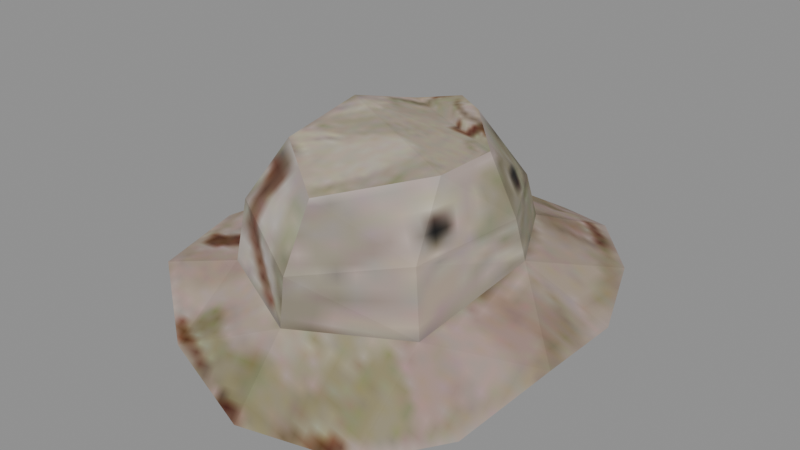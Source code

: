 # Source: recovered_gear_seal_des_hat_59dc6d68b83f.blend  (saved by Blender 4.5.92; exported with 4.5.12 LTS)
import bpy
from mathutils import Matrix  # noqa: F401  (used for matrix-valued properties, if any)

bpy.ops.wm.read_factory_settings(use_empty=True)
scene = bpy.context.scene
scene.name = 'Scene'

# ---- images (referenced by path relative to the original .blend; pixels are not part of the script)
import os
ASSET_DIR = os.environ.get("B2B_ASSET_DIR", "")  # directory of the original .blend (textures are referenced by path, not embedded)
HERE = os.path.dirname(os.path.abspath(__file__))  # packed textures are extracted next to this script under _unpacked/

def load_image(name, relpath, width, height, colorspace="sRGB"):
    """Load a texture the original file referenced (path relative to the .blend, or extracted next to this script)."""
    p = next((c for c in (os.path.join(HERE, relpath), os.path.join(ASSET_DIR, relpath)) if relpath and os.path.exists(c)), "")
    if p:
        img = bpy.data.images.load(p, check_existing=True)
        img.name = name
    else:  # same state as the original file: an image datablock whose file is absent (Cycles renders it pink)
        img = bpy.data.images.new(name, width, height)
        img.source = "FILE"
        img.filepath = "//" + (relpath or name)
    img.colorspace_settings.name = colorspace
    return img
img_image_0 = load_image('Image_0', '_unpacked/Image_0.22ee5120.png', 64, 64, 'sRGB')

# ---- materials (node trees are filled in below, after node groups)
mat_seal01_des_hat_tif = bpy.data.materials.new('seal01_des_hat.tif')

# ---- material node trees
mat_seal01_des_hat_tif.use_nodes = True; mat_seal01_des_hat_tif.node_tree.nodes.clear()
_N = mat_seal01_des_hat_tif.node_tree.nodes; _L = mat_seal01_des_hat_tif.node_tree.links
n0 = _N.new('ShaderNodeBsdfPrincipled'); n0.name = 'Principled BSDF'; n0.location = (10, 300)
n0.inputs[2].default_value = 0.9
n1 = _N.new('ShaderNodeOutputMaterial'); n1.name = 'Material Output'; n1.location = (300, 300)
n2 = _N.new('ShaderNodeTexImage'); n2.name = 'Image Texture'; n2.location = (-440, 210)
n2.label = 'BASE COLOR'
n2.image = img_image_0
_L.new(n0.outputs[0], n1.inputs[0])
_L.new(n2.outputs[0], n0.inputs[0])
n1.is_active_output = True

# ---- meshes
me_seal_des_hat = bpy.data.meshes.new('seal_des_hat')
me_seal_des_hat.from_pydata([(0.07715, -0.05141, 0.1437), (0.07975, -0.05088, 0.09096), (0.0936, 0.04286, 0.1135), (0.08843, 0.03735, 0.1452), (0.07715, -0.05141, 0.1437), (0.0936, 0.04286, 0.1135), (-0.07775, -0.04583, 0.1394), (-0.08176, -0.05362, 0.09305), (0.0, -0.09277, 0.08904), (0.00623, -0.09366, 0.1294), (-0.07775, -0.04583, 0.1394), (0.0, -0.09277, 0.08904), (-0.07775, -0.04583, 0.1394), (0.00623, -0.09366, 0.1294), (0.005057, -0.06715, 0.1729), (0.00623, -0.09366, 0.1294), (0.0, -0.09277, 0.08904), (0.07975, -0.05088, 0.09096), (0.07715, -0.05141, 0.1437), (0.00623, -0.09366, 0.1294), (0.07975, -0.05088, 0.09096), (0.005057, -0.06715, 0.1729), (0.00623, -0.09366, 0.1294), (0.07715, -0.05141, 0.1437), (0.06495, -0.01287, 0.1868), (0.005057, -0.06715, 0.1729), (0.07715, -0.05141, 0.1437), (-0.07775, -0.04583, 0.1394), (-0.08704, 0.04769, 0.1454), (-0.09465, 0.03823, 0.1123), (-0.09465, 0.03823, 0.1123), (-0.06255, 0.101, 0.1116), (-0.1298, 0.1314, 0.083), (-0.147, -0.001863, 0.08732), (-0.1332, -0.07408, 0.08232), (-0.08176, -0.05362, 0.09305), (-0.08176, -0.05362, 0.09305), (-0.09465, 0.03823, 0.1123), (-0.147, -0.001863, 0.08732), (-0.1298, 0.1314, 0.083), (-0.04658, 0.08235, 0.1083), (-0.07028, 0.03601, 0.1088), (-0.06115, 0.1878, 0.06509), (-0.005311, 0.1067, 0.109), (-0.04658, 0.08235, 0.1083), (-0.04658, 0.08235, 0.1083), (-0.09499, 0.1721, 0.06995), (-0.06115, 0.1878, 0.06509), (-0.1298, 0.1314, 0.083), (-0.09499, 0.1721, 0.06995), (-0.04658, 0.08235, 0.1083), (0.03735, 0.1843, 0.08169), (0.04332, 0.08727, 0.1087), (-0.005311, 0.1067, 0.109), (-0.06115, 0.1878, 0.06509), (-0.01594, 0.187, 0.06529), (-0.005311, 0.1067, 0.109), (-0.005311, 0.1067, 0.109), (-0.01594, 0.187, 0.06529), (0.03735, 0.1843, 0.08169), (0.127, 0.12, 0.08684), (0.06865, 0.03943, 0.1097), (0.04332, 0.08727, 0.1087), (0.005057, -0.06715, 0.1729), (-0.0613, -0.01776, 0.1801), (-0.07775, -0.04583, 0.1394), (0.05206, 0.104, 0.1429), (0.05928, 0.1077, 0.112), (-0.006619, 0.134, 0.1125), (-0.006383, 0.1272, 0.1447), (0.05206, 0.104, 0.1429), (-0.006619, 0.134, 0.1125), (0.01929, 0.08819, 0.1883), (0.05206, 0.104, 0.1429), (-0.006383, 0.1272, 0.1447), (-0.004863, 0.1014, 0.1894), (0.01929, 0.08819, 0.1883), (-0.006383, 0.1272, 0.1447), (-0.006383, 0.1272, 0.1447), (-0.006619, 0.134, 0.1125), (-0.06255, 0.101, 0.1116), (-0.05842, 0.09593, 0.1483), (-0.006383, 0.1272, 0.1447), (-0.06255, 0.101, 0.1116), (0.06368, 0.04078, 0.1847), (0.08843, 0.03735, 0.1452), (0.05206, 0.104, 0.1429), (0.01929, 0.08819, 0.1883), (0.06368, 0.04078, 0.1847), (0.05206, 0.104, 0.1429), (-0.004863, 0.1014, 0.1894), (-0.006383, 0.1272, 0.1447), (-0.05842, 0.09593, 0.1483), (-0.03307, 0.08477, 0.1856), (-0.004863, 0.1014, 0.1894), (-0.05842, 0.09593, 0.1483), (0.08843, 0.03735, 0.1452), (0.0936, 0.04286, 0.1135), (0.05928, 0.1077, 0.112), (0.05206, 0.104, 0.1429), (0.08843, 0.03735, 0.1452), (0.05928, 0.1077, 0.112), (-0.05842, 0.09593, 0.1483), (-0.06255, 0.101, 0.1116), (-0.09465, 0.03823, 0.1123), (-0.08704, 0.04769, 0.1454), (-0.05842, 0.09593, 0.1483), (-0.09465, 0.03823, 0.1123), (-0.03307, 0.08477, 0.1856), (-0.05842, 0.09593, 0.1483), (-0.08704, 0.04769, 0.1454), (-0.0578, 0.04551, 0.1931), (-0.03307, 0.08477, 0.1856), (-0.08704, 0.04769, 0.1454), (-0.09465, 0.03823, 0.1123), (-0.08176, -0.05362, 0.09305), (-0.07775, -0.04583, 0.1394), (-0.0578, 0.04551, 0.1931), (-0.08704, 0.04769, 0.1454), (-0.07775, -0.04583, 0.1394), (-0.0613, -0.01776, 0.1801), (-0.0578, 0.04551, 0.1931), (-0.07775, -0.04583, 0.1394), (0.06495, -0.01287, 0.1868), (0.07715, -0.05141, 0.1437), (0.08843, 0.03735, 0.1452), (0.06368, 0.04078, 0.1847), (0.06495, -0.01287, 0.1868), (0.08843, 0.03735, 0.1452), (0.0936, 0.04286, 0.1135), (0.07975, -0.05088, 0.09096), (0.1548, -0.01803, 0.08523), (0.1548, -0.01803, 0.08523), (0.1493, 0.06106, 0.0754), (0.0936, 0.04286, 0.1135), (0.0936, 0.04286, 0.1135), (0.1493, 0.06106, 0.0754), (0.127, 0.12, 0.08684), (0.05928, 0.1077, 0.112), (0.0936, 0.04286, 0.1135), (0.127, 0.12, 0.08684), (0.05928, 0.1077, 0.112), (0.08601, 0.1626, 0.0901), (0.03735, 0.1843, 0.08169), (-0.06255, 0.101, 0.1116), (-0.09499, 0.1721, 0.06995), (-0.1298, 0.1314, 0.083), (0.0, -0.09277, 0.08904), (0.009796, -0.145, 0.04856), (0.08683, -0.1224, 0.04533), (0.03735, 0.1843, 0.08169), (-0.01594, 0.187, 0.06529), (-0.006619, 0.134, 0.1125), (-0.006619, 0.134, 0.1125), (-0.01594, 0.187, 0.06529), (-0.06115, 0.1878, 0.06509), (-0.1298, 0.1314, 0.083), (-0.1446, 0.07032, 0.07906), (-0.09465, 0.03823, 0.1123), (-0.09465, 0.03823, 0.1123), (-0.1446, 0.07032, 0.07906), (-0.147, -0.001863, 0.08732), (-0.0725, -0.119, 0.05942), (0.009796, -0.145, 0.04856), (0.0, -0.09277, 0.08904), (0.08683, -0.1224, 0.04533), (0.1369, -0.08499, 0.0635), (0.07975, -0.05088, 0.09096), (0.07975, -0.05088, 0.09096), (0.1369, -0.08499, 0.0635), (0.1548, -0.01803, 0.08523), (-0.006619, 0.134, 0.1125), (0.05928, 0.1077, 0.112), (0.03735, 0.1843, 0.08169), (-0.08176, -0.05362, 0.09305), (-0.1332, -0.07408, 0.08232), (-0.0725, -0.119, 0.05942), (-0.0725, -0.119, 0.05942), (0.0, -0.09277, 0.08904), (-0.08176, -0.05362, 0.09305), (0.07975, -0.05088, 0.09096), (0.0, -0.09277, 0.08904), (0.08683, -0.1224, 0.04533), (0.127, 0.12, 0.08684), (0.08601, 0.1626, 0.0901), (0.05928, 0.1077, 0.112), (-0.06115, 0.1878, 0.06509), (-0.09499, 0.1721, 0.06995), (-0.06255, 0.101, 0.1116), (-0.06255, 0.101, 0.1116), (-0.006619, 0.134, 0.1125), (-0.06115, 0.1878, 0.06509), (0.04332, 0.08727, 0.1087), (0.08601, 0.1626, 0.0901), (0.127, 0.12, 0.08684), (0.03735, 0.1843, 0.08169), (0.08601, 0.1626, 0.0901), (0.04332, 0.08727, 0.1087), (0.1548, -0.01803, 0.08523), (0.05843, -0.02976, 0.09309), (0.06865, 0.03943, 0.1097), (0.06865, 0.03943, 0.1097), (0.1493, 0.06106, 0.0754), (0.1548, -0.01803, 0.08523), (0.1548, -0.01803, 0.08523), (0.1369, -0.08499, 0.0635), (0.05843, -0.02976, 0.09309), (0.05843, -0.02976, 0.09309), (0.1369, -0.08499, 0.0635), (0.08683, -0.1224, 0.04533), (0.127, 0.12, 0.08684), (0.1493, 0.06106, 0.0754), (0.06865, 0.03943, 0.1097), (0.08683, -0.1224, 0.04533), (-0.0004244, -0.06066, 0.09168), (0.05843, -0.02976, 0.09309), (0.08683, -0.1224, 0.04533), (0.009796, -0.145, 0.04856), (-0.0004244, -0.06066, 0.09168), (-0.06076, -0.03178, 0.09464), (-0.0004244, -0.06066, 0.09168), (-0.0725, -0.119, 0.05942), (-0.0004244, -0.06066, 0.09168), (0.009796, -0.145, 0.04856), (-0.0725, -0.119, 0.05942), (-0.147, -0.001863, 0.08732), (-0.07028, 0.03601, 0.1088), (-0.06076, -0.03178, 0.09464), (-0.06076, -0.03178, 0.09464), (-0.1332, -0.07408, 0.08232), (-0.147, -0.001863, 0.08732), (-0.0725, -0.119, 0.05942), (-0.1332, -0.07408, 0.08232), (-0.06076, -0.03178, 0.09464), (-0.147, -0.001863, 0.08732), (-0.1446, 0.07032, 0.07906), (-0.07028, 0.03601, 0.1088), (-0.07028, 0.03601, 0.1088), (-0.1446, 0.07032, 0.07906), (-0.1298, 0.1314, 0.083), (0.01929, 0.08819, 0.1883), (-0.004863, 0.1014, 0.1894), (-0.03307, 0.08477, 0.1856), (-0.03307, 0.08477, 0.1856), (0.06368, 0.04078, 0.1847), (0.01929, 0.08819, 0.1883), (0.06368, 0.04078, 0.1847), (-0.03307, 0.08477, 0.1856), (-0.0578, 0.04551, 0.1931), (-0.0578, 0.04551, 0.1931), (0.06495, -0.01287, 0.1868), (0.06368, 0.04078, 0.1847), (0.06495, -0.01287, 0.1868), (-0.0578, 0.04551, 0.1931), (-0.0613, -0.01776, 0.1801), (-0.0613, -0.01776, 0.1801), (0.005057, -0.06715, 0.1729), (0.06495, -0.01287, 0.1868)], [], [(0, 1, 2), (3, 4, 5), (6, 7, 8), (9, 10, 11), (12, 13, 14), (15, 16, 17), (18, 19, 20), (21, 22, 23), (24, 25, 26), (27, 28, 29), (30, 31, 32), (33, 34, 35), (36, 37, 38), (39, 40, 41), (42, 43, 44), (45, 46, 47), (48, 49, 50), (51, 52, 53), (54, 55, 56), (57, 58, 59), (60, 61, 62), (63, 64, 65), (66, 67, 68), (69, 70, 71), (72, 73, 74), (75, 76, 77), (78, 79, 80), (81, 82, 83), (84, 85, 86), (87, 88, 89), (90, 91, 92), (93, 94, 95), (96, 97, 98), (99, 100, 101), (102, 103, 104), (105, 106, 107), (108, 109, 110), (111, 112, 113), (114, 115, 116), (117, 118, 119), (120, 121, 122), (123, 124, 125), (126, 127, 128), (129, 130, 131), (132, 133, 134), (135, 136, 137), (138, 139, 140), (141, 142, 143), (144, 145, 146), (147, 148, 149), (150, 151, 152), (153, 154, 155), (156, 157, 158), (159, 160, 161), (162, 163, 164), (165, 166, 167), (168, 169, 170), (171, 172, 173), (174, 175, 176), (177, 178, 179), (180, 181, 182), (183, 184, 185), (186, 187, 188), (189, 190, 191), (192, 193, 194), (195, 196, 197), (198, 199, 200), (201, 202, 203), (204, 205, 206), (207, 208, 209), (210, 211, 212), (213, 214, 215), (216, 217, 218), (219, 220, 221), (222, 223, 224), (225, 226, 227), (228, 229, 230), (231, 232, 233), (234, 235, 236), (237, 238, 239), (240, 241, 242), (243, 244, 245), (246, 247, 248), (249, 250, 251), (252, 253, 254), (255, 256, 257)])
me_seal_des_hat.polygons.foreach_set('use_smooth', [0, 0, 0, 1, 0, 0, 0, 0, 0, 0, 0, 0, 0, 0, 0, 0, 0, 0, 0, 0, 0, 1, 1, 0, 0, 0, 0, 0, 0, 0, 0, 0, 1, 0, 0, 0, 0, 0, 0, 0, 0, 0, 0, 0, 1, 0, 0, 0, 0, 0, 0, 0, 0, 0, 0, 0, 0, 0, 0, 0, 0, 0, 0, 0, 0, 0, 0, 0, 0, 0, 0, 0, 0, 0, 0, 0, 0, 0, 0, 0, 0, 0, 0, 0, 0, 0])
_uv = me_seal_des_hat.uv_layers.new(name='UVMap')
_uv.uv.foreach_set('vector', [0.8809, 0.1221, 0.8789, 0.2134, 0.7366, 0.2185, 0.7344, 0.116, 0.8809, 0.1221, 0.7366, 0.2185, 0.3867, 0.106, 0.4109, 0.2048, 0.5427, 0.2148, 0.5391, 0.1179, 0.3867, 0.106, 0.5427, 0.2148, 0.3867, 0.106, 0.5391, 0.1179, 0.5156, 0.01538, 0.9897, 0.1372, 0.9836, 0.2319, 0.8789, 0.2134, 0.8809, 0.1221, 0.9897, 0.1372, 0.8789, 0.2134, 0.9631, 0.01074, 0.9897, 0.1372, 0.8809, 0.1221, 0.8367, 0.01367, 0.9631, 0.01074, 0.8809, 0.1221, 0.3867, 0.106, 0.2146, 0.1179, 0.2336, 0.2241, 0.4109, 0.3884, 0.2009, 0.4395, 0.1631, 0.301, 0.5466, 0.2317, 0.7722, 0.3101, 0.6875, 0.428, 0.6875, 0.428, 0.4109, 0.3884, 0.5466, 0.2317, 0.1631, 0.301, 0.2656, 0.4827, 0.4182, 0.4148, 0.01929, 0.5095, 0.1909, 0.6206, 0.2656, 0.4827, 0.2656, 0.4827, 0.05591, 0.4031, 0.01929, 0.5095, 0.1631, 0.301, 0.05591, 0.4031, 0.2656, 0.4827, 0.006836, 0.7163, 0.2683, 0.7563, 0.1909, 0.6206, 0.01929, 0.5095, 0.005127, 0.6072, 0.1909, 0.6206, 0.1909, 0.6206, 0.005127, 0.6072, 0.006836, 0.7163, 0.1763, 0.9268, 0.3923, 0.8198, 0.2683, 0.7563, 0.5156, 0.01538, 0.3652, 0.00415, 0.3867, 0.106, 0.6035, 0.09351, 0.5999, 0.2148, 0.4761, 0.2061, 0.4688, 0.0957, 0.6035, 0.09351, 0.4761, 0.2061, 0.5891, 0.01074, 0.6035, 0.09351, 0.4688, 0.0957, 0.4653, 0.01294, 0.5891, 0.01074, 0.4688, 0.0957, -0.03418, 0.1196, -0.04468, 0.2122, 0.08521, 0.2146, 0.09155, 0.105, -0.03418, 0.1196, 0.08521, 0.2146, 0.7292, 0.01367, 0.7344, 0.116, 0.6035, 0.09351, 0.5891, 0.01074, 0.7292, 0.01367, 0.6035, 0.09351, -0.01538, 0.01489, -0.03418, 0.1196, 0.09155, 0.105, 0.09155, 0.01489, -0.01538, 0.01489, 0.09155, 0.105, 0.7344, 0.116, 0.7366, 0.2185, 0.5999, 0.2148, 0.6035, 0.09351, 0.7344, 0.116, 0.5999, 0.2148, 0.09155, 0.105, 0.08521, 0.2146, 0.2336, 0.2241, 0.2146, 0.1179, 0.09155, 0.105, 0.2336, 0.2241, 0.09155, 0.01489, 0.09155, 0.105, 0.2146, 0.1179, 0.2261, 0.001221, 0.09155, 0.01489, 0.2146, 0.1179, 0.2336, 0.2241, 0.4109, 0.2048, 0.3867, 0.106, 0.2261, 0.001221, 0.2146, 0.1179, 0.3867, 0.106, 0.3652, 0.00415, 0.2261, 0.001221, 0.3867, 0.106, 0.8367, 0.01367, 0.8809, 0.1221, 0.7344, 0.116, 0.7292, 0.01367, 0.8367, 0.01367, 0.7344, 0.116, 0.3665, 0.855, 0.6917, 0.8047, 0.5918, 0.9812, 0.5918, 0.9812, 0.3464, 0.9827, 0.3665, 0.855, 0.3665, 0.855, 0.3464, 0.9827, 0.1763, 0.9268, 0.2234, 0.7744, 0.3665, 0.855, 0.1763, 0.9268, 0.2234, 0.7744, 0.05737, 0.8391, 0.006836, 0.7163, 0.2009, 0.4395, 0.05591, 0.4031, 0.1631, 0.301, 0.8286, 0.6101, 0.9963, 0.5952, 0.9207, 0.7974, 0.006836, 0.7163, 0.005127, 0.6072, 0.1477, 0.6062, 0.1477, 0.6062, 0.005127, 0.6072, 0.01929, 0.5095, 0.1631, 0.301, 0.3293, 0.2405, 0.4109, 0.3884, 0.4109, 0.3884, 0.3293, 0.2405, 0.5466, 0.2317, 0.9146, 0.4355, 0.9963, 0.5952, 0.8286, 0.6101, 0.9207, 0.7974, 0.7817, 0.9211, 0.6917, 0.8047, 0.6917, 0.8047, 0.7817, 0.9211, 0.5918, 0.9812, 0.1477, 0.6062, 0.2234, 0.7744, 0.006836, 0.7163, 0.6875, 0.428, 0.7722, 0.3101, 0.9146, 0.4355, 0.9146, 0.4355, 0.8286, 0.6101, 0.6875, 0.428, 0.6917, 0.8047, 0.8286, 0.6101, 0.9207, 0.7974, 0.1763, 0.9268, 0.05737, 0.8391, 0.2234, 0.7744, 0.01929, 0.5095, 0.05591, 0.4031, 0.2009, 0.4395, 0.2009, 0.4395, 0.1477, 0.6062, 0.01929, 0.5095, 0.2683, 0.7563, 0.05737, 0.8391, 0.1763, 0.9268, 0.006836, 0.7163, 0.05737, 0.8391, 0.2683, 0.7563, 0.5918, 0.9812, 0.6738, 0.7744, 0.3923, 0.8198, 0.3923, 0.8198, 0.3464, 0.9827, 0.5918, 0.9812, 0.5918, 0.9812, 0.7817, 0.9211, 0.6738, 0.7744, 0.6738, 0.7744, 0.7817, 0.9211, 0.9207, 0.7974, 0.1763, 0.9268, 0.3464, 0.9827, 0.3923, 0.8198, 0.9207, 0.7974, 0.7539, 0.6138, 0.6738, 0.7744, 0.9207, 0.7974, 0.9963, 0.5952, 0.7539, 0.6138, 0.6401, 0.4534, 0.7539, 0.6138, 0.9146, 0.4355, 0.7539, 0.6138, 0.9963, 0.5952, 0.9146, 0.4355, 0.5466, 0.2317, 0.4182, 0.4148, 0.6401, 0.4534, 0.6401, 0.4534, 0.7722, 0.3101, 0.5466, 0.2317, 0.9146, 0.4355, 0.7722, 0.3101, 0.6401, 0.4534, 0.5466, 0.2317, 0.3293, 0.2405, 0.4182, 0.4148, 0.4182, 0.4148, 0.3293, 0.2405, 0.1631, 0.301, 0.2466, 0.7444, 0.177, 0.5999, 0.2512, 0.4822, 0.2512, 0.4822, 0.3936, 0.8169, 0.2466, 0.7444, 0.3936, 0.8169, 0.2512, 0.4822, 0.3994, 0.4265, 0.3994, 0.4265, 0.678, 0.7747, 0.3936, 0.8169, 0.678, 0.7747, 0.3994, 0.4265, 0.6477, 0.4355, 0.6477, 0.4355, 0.8384, 0.6042, 0.678, 0.7747])
me_seal_des_hat.materials.append(mat_seal01_des_hat_tif)
me_seal_des_hat.update()
me_seal_des_hat.normals_split_custom_set([tuple(v) for v in zip(*[iter([0.9865, -0.1571, 0.04703, 0.9865, -0.1571, 0.04703, 0.9865, -0.1571, 0.04703, 0.9822, -0.1272, 0.1381, 0.9822, -0.1272, 0.1381, 0.9822, -0.1272, 0.1381, -0.4169, -0.8898, 0.1856, -0.4169, -0.8898, 0.1856, -0.4169, -0.8898, 0.1856, -0.489, -0.8704, 0.05623, -0.489, -0.8704, 0.05623, -0.489, -0.8704, 0.05623, -0.3936, -0.79, 0.4701, -0.3936, -0.79, 0.4701, -0.3936, -0.79, 0.4701, 0.4648, -0.8807, -0.09139, 0.4648, -0.8807, -0.09139, 0.4648, -0.8807, -0.09139, 0.5093, -0.8604, 0.01644, 0.5093, -0.8604, 0.01644, 0.5093, -0.8604, 0.01644, 0.3708, -0.7889, 0.49, 0.3708, -0.7889, 0.49, 0.3708, -0.7889, 0.49, 0.407, -0.6207, 0.6701, 0.407, -0.6207, 0.6701, 0.407, -0.6207, 0.6701, -0.9611, -0.1118, 0.2527, -0.9611, -0.1118, 0.2527, -0.9611, -0.1118, 0.2527, -0.3178, 0.1734, 0.9322, -0.3178, 0.1734, 0.9322, -0.3178, 0.1734, 0.9322, -0.1651, -0.0995, 0.9812, -0.1651, -0.0995, 0.9812, -0.1651, -0.0995, 0.9812, -0.2674, -0.2335, 0.9349, -0.2674, -0.2335, 0.9349, -0.2674, -0.2335, 0.9349, 0.221, -0.1242, -0.9673, 0.221, -0.1242, -0.9673, 0.221, -0.1242, -0.9673, 0.2183, -0.344, -0.9133, 0.2183, -0.344, -0.9133, 0.2183, -0.344, -0.9133, 0.04121, -0.3739, -0.9266, 0.04121, -0.3739, -0.9266, 0.04121, -0.3739, -0.9266, 0.07097, -0.3595, -0.9304, 0.07097, -0.3595, -0.9304, 0.07097, -0.3595, -0.9304, -0.1158, -0.2726, -0.9551, -0.1158, -0.2726, -0.9551, -0.1158, -0.2726, -0.9551, -0.005524, -0.4788, -0.8779, -0.005524, -0.4788, -0.8779, -0.005524, -0.4788, -0.8779, 0.2441, -0.4386, -0.8649, 0.2441, -0.4386, -0.8649, 0.2441, -0.4386, -0.8649, -0.2026, -0.1289, -0.9707, -0.2026, -0.1289, -0.9707, -0.2026, -0.1289, -0.9707, -0.422, -0.6572, 0.6245, -0.422, -0.6572, 0.6245, -0.422, -0.6572, 0.6245, 0.3644, 0.9108, 0.1941, 0.3644, 0.9108, 0.1941, 0.3644, 0.9108, 0.1941, 0.3673, 0.9108, 0.1885, 0.3673, 0.9108, 0.1885, 0.3673, 0.9108, 0.1885, 0.3303, 0.7917, 0.5139, 0.3303, 0.7917, 0.5139, 0.3303, 0.7917, 0.5139, 0.4476, 0.7811, 0.4353, 0.4476, 0.7811, 0.4353, 0.4476, 0.7811, 0.4353, -0.5014, 0.846, 0.1813, -0.5014, 0.846, 0.1813, -0.5014, 0.846, 0.1813, -0.4985, 0.8493, 0.1737, -0.4985, 0.8493, 0.1737, -0.4985, 0.8493, 0.1737, 0.7779, 0.4399, 0.4487, 0.7779, 0.4399, 0.4487, 0.7779, 0.4399, 0.4487, 0.5999, 0.5153, 0.6121, 0.5999, 0.5153, 0.6121, 0.5999, 0.5153, 0.6121, -0.4335, 0.7741, 0.4613, -0.4335, 0.7741, 0.4613, -0.4335, 0.7741, 0.4613, -0.4819, 0.6939, 0.535, -0.4819, 0.6939, 0.535, -0.4819, 0.6939, 0.535, 0.86, 0.4602, 0.2203, 0.86, 0.4602, 0.2203, 0.86, 0.4602, 0.2203, 0.8453, 0.47, 0.2541, 0.8453, 0.47, 0.2541, 0.8453, 0.47, 0.2541, -0.8779, 0.4508, 0.1612, -0.8779, 0.4508, 0.1612, -0.8779, 0.4508, 0.1612, -0.8602, 0.5073, 0.05275, -0.8602, 0.5073, 0.05275, -0.8602, 0.5073, 0.05275, -0.7063, 0.3838, 0.5948, -0.7063, 0.3838, 0.5948, -0.7063, 0.3838, 0.5948, -0.7092, 0.5348, 0.4593, -0.7092, 0.5348, 0.4593, -0.7092, 0.5348, 0.4593, -0.9806, -0.1611, 0.1118, -0.9806, -0.1611, 0.1118, -0.9806, -0.1611, 0.1118, -0.849, -0.1176, 0.5151, -0.849, -0.1176, 0.5151, -0.849, -0.1176, 0.5151, -0.9191, -0.03037, 0.3929, -0.9191, -0.03037, 0.3929, -0.9191, -0.03037, 0.3929, 0.9206, -0.1232, 0.3707, 0.9206, -0.1232, 0.3707, 0.9206, -0.1232, 0.3707, 0.8486, 0.04056, 0.5275, 0.8486, 0.04056, 0.5275, 0.8486, 0.04056, 0.5275, 0.1843, -0.2553, 0.9491, 0.1843, -0.2553, 0.9491, 0.1843, -0.2553, 0.9491, 0.527, 0.1403, 0.8382, 0.527, 0.1403, 0.8382, 0.527, 0.1403, 0.8382, 0.5528, 0.0484, 0.8319, 0.5528, 0.0484, 0.8319, 0.5528, 0.0484, 0.8319, 0.3129, 0.1864, 0.9313, 0.3129, 0.1864, 0.9313, 0.3129, 0.1864, 0.9313, 0.004345, 0.3696, 0.9292, 0.004345, 0.3696, 0.9292, 0.004345, 0.3696, 0.9292, -0.178, 0.4356, 0.8824, -0.178, 0.4356, 0.8824, -0.178, 0.4356, 0.8824, 0.2022, -0.5758, 0.7922, 0.2022, -0.5758, 0.7922, 0.2022, -0.5758, 0.7922, -0.1986, 0.6325, 0.7487, -0.1986, 0.6325, 0.7487, -0.1986, 0.6325, 0.7487, 0.009738, 0.6664, 0.7456, 0.009738, 0.6664, 0.7456, 0.009738, 0.6664, 0.7456, -0.5201, 0.07172, 0.8511, -0.5201, 0.07172, 0.8511, -0.5201, 0.07172, 0.8511, -0.498, 0.1148, 0.8595, -0.498, 0.1148, 0.8595, -0.498, 0.1148, 0.8595, -0.09389, -0.6206, 0.7785, -0.09389, -0.6206, 0.7785, -0.09389, -0.6206, 0.7785, 0.0895, -0.5293, 0.8437, 0.0895, -0.5293, 0.8437, 0.0895, -0.5293, 0.8437, 0.2246, -0.3545, 0.9077, 0.2246, -0.3545, 0.9077, 0.2246, -0.3545, 0.9077, 0.1679, 0.4044, 0.899, 0.1679, 0.4044, 0.899, 0.1679, 0.4044, 0.899, -0.003197, -0.4581, 0.8889, -0.003197, -0.4581, 0.8889, -0.003197, -0.4581, 0.8889, -0.1829, -0.4703, 0.8633, -0.1829, -0.4703, 0.8633, -0.1829, -0.4703, 0.8633, 0.2448, -0.5041, 0.8282, 0.2448, -0.5041, 0.8282, 0.2448, -0.5041, 0.8282, 0.3044, 0.2222, 0.9262, 0.3044, 0.2222, 0.9262, 0.3044, 0.2222, 0.9262, -0.09358, 0.4711, 0.8771, -0.09358, 0.4711, 0.8771, -0.09358, 0.4711, 0.8771, -0.2833, 0.4562, 0.8436, -0.2833, 0.4562, 0.8436, -0.2833, 0.4562, 0.8436, -0.205, -0.123, -0.971, -0.205, -0.123, -0.971, -0.205, -0.123, -0.971, 0.04831, -0.2647, -0.9631, 0.04831, -0.2647, -0.9631, 0.04831, -0.2647, -0.9631, -0.1087, 0.2474, -0.9628, -0.1087, 0.2474, -0.9628, -0.1087, 0.2474, -0.9628, -0.3557, -0.1393, -0.9241, -0.3557, -0.1393, -0.9241, -0.3557, -0.1393, -0.9241, -0.117, 0.3347, -0.935, -0.117, 0.3347, -0.935, -0.117, 0.3347, -0.935, -0.01622, 0.4542, -0.8908, -0.01622, 0.4542, -0.8908, -0.01622, 0.4542, -0.8908, -0.3974, 0.02713, -0.9172, -0.3974, 0.02713, -0.9172, -0.3974, 0.02713, -0.9172, -0.1902, 0.4031, -0.8952, -0.1902, 0.4031, -0.8952, -0.1902, 0.4031, -0.8952, -0.1642, 0.4331, -0.8863, -0.1642, 0.4331, -0.8863, -0.1642, 0.4331, -0.8863, 0.1255, 0.357, -0.9256, 0.1255, 0.357, -0.9256, 0.1255, 0.357, -0.9256, 0.02768, 0.4576, -0.8887, 0.02768, 0.4576, -0.8887, 0.02768, 0.4576, -0.8887, 0.1592, 0.2239, -0.9615, 0.1592, 0.2239, -0.9615, 0.1592, 0.2239, -0.9615, 0.1153, 0.0905, -0.9892, 0.1153, 0.0905, -0.9892, 0.1153, 0.0905, -0.9892, -0.06604, 0.3814, -0.9221, -0.06604, 0.3814, -0.9221, -0.06604, 0.3814, -0.9221, 0.3218, -0.1181, -0.9394, 0.3218, -0.1181, -0.9394, 0.3218, -0.1181, -0.9394, 0.3607, -0.0277, -0.9323, 0.3607, -0.0277, -0.9323, 0.3607, -0.0277, -0.9323, -0.04134, -0.1549, 0.9871, -0.04134, -0.1549, 0.9871, -0.04134, -0.1549, 0.9871, -0.0441, -0.1167, 0.9922, -0.0441, -0.1167, 0.9922, -0.0441, -0.1167, 0.9922, 0.07375, 0.1426, 0.987, 0.07375, 0.1426, 0.987, 0.07375, 0.1426, 0.987, 0.07044, 0.04042, 0.9967, 0.07044, 0.04042, 0.9967, 0.07044, 0.04042, 0.9967, -0.04468, -0.1997, 0.9788, -0.04468, -0.1997, 0.9788, -0.04468, -0.1997, 0.9788, -0.0446, -0.2013, 0.9785, -0.0446, -0.2013, 0.9785, -0.0446, -0.2013, 0.9785])] * 3)])

# ---- objects
ob_seal_des_hat = bpy.data.objects.new('seal_des_hat', me_seal_des_hat)

# ---- transforms, parenting, visibility, modifiers, constraints
ob_seal_des_hat.location = (0.0, 0.0, 0.0)
ob_seal_des_hat.rotation_mode = 'QUATERNION'
ob_seal_des_hat.rotation_quaternion = (1.0, 0.0, 0.0, 0.0)

# ---- collection membership
scene.collection.objects.link(ob_seal_des_hat)

# ---- scene / render settings (as saved in the file)
scene.frame_start = 1; scene.frame_end = 250; scene.frame_set(1)
scene.render.engine = 'BLENDER_EEVEE_NEXT'
bpy.context.view_layer.update()

# ---- added for rendering (the .blend has no active camera and no usable light): camera, sun + grey world if the file has none
cam_auto = bpy.data.cameras.new('AutoCamera')
cam_auto.lens = 50.0
cam_auto.sensor_width = 36.0
cam_auto.clip_end = 1000.0
ob_auto_camera = bpy.data.objects.new('AutoCamera', cam_auto)
scene.collection.objects.link(ob_auto_camera)
ob_auto_camera.location = (0.441493, -0.503744, 0.469328)
ob_auto_camera.rotation_euler = (1.09748, -7.21219e-08, 0.694738)
scene.camera = ob_auto_camera
light_auto_sun = bpy.data.lights.new('AutoSun', 'SUN')
light_auto_sun.energy = 3.0
light_auto_sun.angle = 0.0523599
ob_auto_sun = bpy.data.objects.new('AutoSun', light_auto_sun)
scene.collection.objects.link(ob_auto_sun)
ob_auto_sun.rotation_euler = (0.872665, 0.174533, 0.523599)
if scene.world is None:
    world_auto = bpy.data.worlds.new('AutoWorld')
    world_auto.color = (0.3, 0.3, 0.3)
    scene.world = world_auto
bpy.context.view_layer.update()
